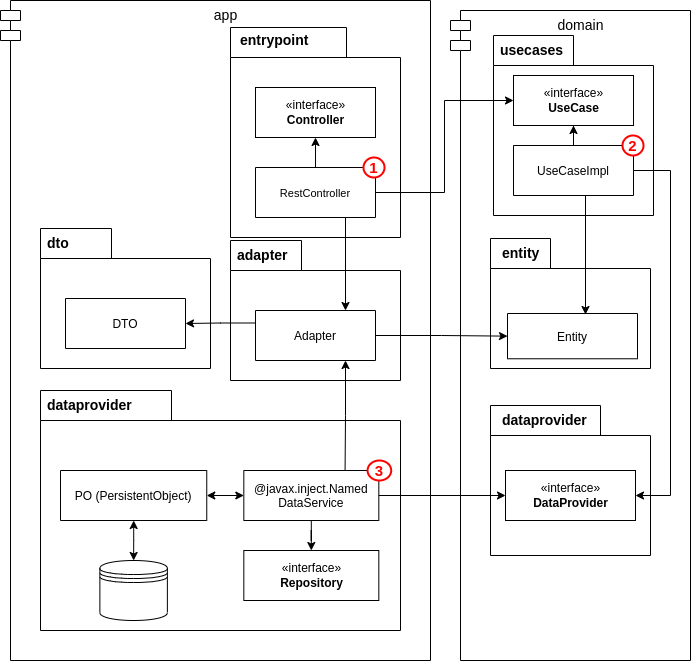

The diagram above was exported from draw.io. Its source (the exported page's mxGraphModel, read from the mxfile embedded in the PNG):
<mxGraphModel dx="1526" dy="825" grid="1" gridSize="10" guides="1" tooltips="1" connect="1" arrows="1" fold="1" page="1" pageScale="1" pageWidth="827" pageHeight="1169" math="0" shadow="0">
  <root>
    <mxCell id="WIyWlLk6GJQsqaUBKTNV-0" />
    <mxCell id="WIyWlLk6GJQsqaUBKTNV-1" parent="WIyWlLk6GJQsqaUBKTNV-0" />
    <mxCell id="uoTP7Lw6qK5BDZY5homJ-60" value="app" style="shape=module;align=center;spacingLeft=20;align=center;verticalAlign=top;labelBorderColor=none;fontSize=14;fillColor=none;html=1;" parent="WIyWlLk6GJQsqaUBKTNV-1" vertex="1">
      <mxGeometry x="60" y="130" width="430" height="660" as="geometry" />
    </mxCell>
    <mxCell id="uoTP7Lw6qK5BDZY5homJ-54" style="edgeStyle=orthogonalEdgeStyle;rounded=0;orthogonalLoop=1;jettySize=auto;html=1;fontSize=14;startArrow=none;startFill=0;exitX=0;exitY=0.25;exitDx=0;exitDy=0;entryX=1;entryY=0.5;entryDx=0;entryDy=0;endArrow=classic;endFill=1;" parent="WIyWlLk6GJQsqaUBKTNV-1" source="uoTP7Lw6qK5BDZY5homJ-84" target="uoTP7Lw6qK5BDZY5homJ-48" edge="1">
      <mxGeometry relative="1" as="geometry" />
    </mxCell>
    <mxCell id="uoTP7Lw6qK5BDZY5homJ-82" value="" style="group" parent="WIyWlLk6GJQsqaUBKTNV-1" vertex="1" connectable="0">
      <mxGeometry x="290" y="370" width="170" height="140" as="geometry" />
    </mxCell>
    <mxCell id="uoTP7Lw6qK5BDZY5homJ-83" value="adapter" style="shape=folder;fontStyle=1;spacingTop=0;tabWidth=71;tabHeight=30;tabPosition=left;html=1;fontSize=14;fillColor=none;labelPosition=center;verticalLabelPosition=middle;align=left;verticalAlign=top;textDirection=ltr;labelBorderColor=none;spacingRight=5;spacingLeft=5;" parent="uoTP7Lw6qK5BDZY5homJ-82" vertex="1">
      <mxGeometry width="170" height="140" as="geometry" />
    </mxCell>
    <mxCell id="uoTP7Lw6qK5BDZY5homJ-84" value="Adapter" style="swimlane;fontStyle=0;childLayout=stackLayout;horizontal=1;startSize=50;fillColor=none;horizontalStack=0;resizeParent=1;resizeParentMax=0;resizeLast=0;collapsible=1;marginBottom=0;" parent="uoTP7Lw6qK5BDZY5homJ-82" vertex="1" collapsed="1">
      <mxGeometry x="25" y="70" width="120" height="50" as="geometry">
        <mxRectangle x="304" y="210" width="140" height="52" as="alternateBounds" />
      </mxGeometry>
    </mxCell>
    <mxCell id="uoTP7Lw6qK5BDZY5homJ-85" value="app.entrypoint" style="shape=folder;fontStyle=1;spacingTop=10;tabWidth=130;tabHeight=20;tabPosition=left;html=1;fontSize=14;fillColor=none;labelPosition=center;verticalLabelPosition=top;align=left;verticalAlign=bottom;textDirection=ltr;labelBorderColor=none;" parent="uoTP7Lw6qK5BDZY5homJ-84" vertex="1">
      <mxGeometry y="50" width="120" height="220" as="geometry" />
    </mxCell>
    <mxCell id="uoTP7Lw6qK5BDZY5homJ-86" value="+ field: type" style="text;strokeColor=none;fillColor=none;align=left;verticalAlign=top;spacingLeft=4;spacingRight=4;overflow=hidden;rotatable=0;points=[[0,0.5],[1,0.5]];portConstraint=eastwest;" parent="uoTP7Lw6qK5BDZY5homJ-84" vertex="1">
      <mxGeometry y="270" width="120" height="26" as="geometry" />
    </mxCell>
    <mxCell id="uoTP7Lw6qK5BDZY5homJ-87" value="app" style="shape=folder;fontStyle=1;spacingTop=10;tabWidth=130;tabHeight=20;tabPosition=left;html=1;fontSize=14;fillColor=none;labelPosition=center;verticalLabelPosition=top;align=left;verticalAlign=bottom;textDirection=ltr;labelBorderColor=none;" parent="uoTP7Lw6qK5BDZY5homJ-84" vertex="1">
      <mxGeometry y="296" width="120" height="220" as="geometry" />
    </mxCell>
    <mxCell id="uoTP7Lw6qK5BDZY5homJ-89" style="edgeStyle=orthogonalEdgeStyle;rounded=0;orthogonalLoop=1;jettySize=auto;html=1;entryX=0.75;entryY=1;entryDx=0;entryDy=0;fontSize=14;startArrow=classic;startFill=1;exitX=0.75;exitY=0;exitDx=0;exitDy=0;endArrow=none;endFill=0;" parent="WIyWlLk6GJQsqaUBKTNV-1" source="uoTP7Lw6qK5BDZY5homJ-84" target="uoTP7Lw6qK5BDZY5homJ-6" edge="1">
      <mxGeometry relative="1" as="geometry" />
    </mxCell>
    <mxCell id="uoTP7Lw6qK5BDZY5homJ-90" style="edgeStyle=orthogonalEdgeStyle;rounded=0;orthogonalLoop=1;jettySize=auto;html=1;entryX=0.75;entryY=0;entryDx=0;entryDy=0;fontSize=14;startArrow=classic;startFill=1;exitX=0.75;exitY=1;exitDx=0;exitDy=0;endArrow=none;endFill=0;" parent="WIyWlLk6GJQsqaUBKTNV-1" source="uoTP7Lw6qK5BDZY5homJ-84" target="uoTP7Lw6qK5BDZY5homJ-26" edge="1">
      <mxGeometry relative="1" as="geometry" />
    </mxCell>
    <mxCell id="uoTP7Lw6qK5BDZY5homJ-99" value="" style="group" parent="WIyWlLk6GJQsqaUBKTNV-1" vertex="1" connectable="0">
      <mxGeometry x="290" y="157" width="170" height="210" as="geometry" />
    </mxCell>
    <mxCell id="uoTP7Lw6qK5BDZY5homJ-42" value="entrypoint" style="shape=folder;fontStyle=1;spacingTop=0;tabWidth=116;tabHeight=30;tabPosition=left;fontSize=14;fillColor=none;labelPosition=center;verticalLabelPosition=middle;align=left;verticalAlign=top;labelBorderColor=none;spacingRight=0;spacingLeft=10;html=1;horizontal=1;direction=east;flipH=0;flipV=0;spacing=0;" parent="uoTP7Lw6qK5BDZY5homJ-99" vertex="1">
      <mxGeometry width="170" height="210" as="geometry" />
    </mxCell>
    <mxCell id="uoTP7Lw6qK5BDZY5homJ-0" value="«interface»&lt;br&gt;&lt;b&gt;Controller&lt;br&gt;&lt;/b&gt;" style="html=1;" parent="uoTP7Lw6qK5BDZY5homJ-99" vertex="1">
      <mxGeometry x="25" y="60" width="120" height="50" as="geometry" />
    </mxCell>
    <mxCell id="uoTP7Lw6qK5BDZY5homJ-10" style="edgeStyle=orthogonalEdgeStyle;rounded=0;orthogonalLoop=1;jettySize=auto;html=1;entryX=0.5;entryY=1;entryDx=0;entryDy=0;" parent="uoTP7Lw6qK5BDZY5homJ-99" source="uoTP7Lw6qK5BDZY5homJ-6" target="uoTP7Lw6qK5BDZY5homJ-0" edge="1">
      <mxGeometry relative="1" as="geometry" />
    </mxCell>
    <mxCell id="UFmyh1QxBOk_kFI-_LA0-6" value="" style="group" parent="uoTP7Lw6qK5BDZY5homJ-99" vertex="1" connectable="0">
      <mxGeometry x="25" y="130" width="129" height="60" as="geometry" />
    </mxCell>
    <mxCell id="uoTP7Lw6qK5BDZY5homJ-6" value="RestController" style="swimlane;fontStyle=0;childLayout=stackLayout;horizontal=1;startSize=50;fillColor=none;horizontalStack=0;resizeParent=1;resizeParentMax=0;resizeLast=0;collapsible=1;marginBottom=0;fontSize=11;" parent="UFmyh1QxBOk_kFI-_LA0-6" vertex="1" collapsed="1">
      <mxGeometry y="10" width="120" height="50" as="geometry">
        <mxRectangle x="304" y="210" width="140" height="52" as="alternateBounds" />
      </mxGeometry>
    </mxCell>
    <mxCell id="uoTP7Lw6qK5BDZY5homJ-7" value="+ field: type" style="text;strokeColor=none;fillColor=none;align=left;verticalAlign=top;spacingLeft=4;spacingRight=4;overflow=hidden;rotatable=0;points=[[0,0.5],[1,0.5]];portConstraint=eastwest;" parent="uoTP7Lw6qK5BDZY5homJ-6" vertex="1">
      <mxGeometry y="50" width="120" height="26" as="geometry" />
    </mxCell>
    <mxCell id="UFmyh1QxBOk_kFI-_LA0-0" value="&lt;b&gt;&lt;font style=&quot;font-size: 15px&quot;&gt;1&lt;/font&gt;&lt;/b&gt;" style="strokeWidth=2;html=1;shape=mxgraph.flowchart.start_2;whiteSpace=wrap;fontColor=#FF0000;strokeColor=#FF0000;" parent="UFmyh1QxBOk_kFI-_LA0-6" vertex="1">
      <mxGeometry x="108" width="21" height="20" as="geometry" />
    </mxCell>
    <mxCell id="uoTP7Lw6qK5BDZY5homJ-101" value="" style="group" parent="WIyWlLk6GJQsqaUBKTNV-1" vertex="1" connectable="0">
      <mxGeometry x="100" y="520" width="360" height="240" as="geometry" />
    </mxCell>
    <mxCell id="uoTP7Lw6qK5BDZY5homJ-47" value="dataprovider" style="shape=folder;fontStyle=1;spacingTop=0;tabWidth=131;tabHeight=30;tabPosition=left;html=1;fontSize=14;fillColor=none;labelPosition=center;verticalLabelPosition=middle;align=left;verticalAlign=top;textDirection=ltr;labelBorderColor=none;horizontal=1;spacingRight=0;spacingLeft=5;" parent="uoTP7Lw6qK5BDZY5homJ-101" vertex="1">
      <mxGeometry width="360" height="240" as="geometry" />
    </mxCell>
    <mxCell id="uoTP7Lw6qK5BDZY5homJ-36" style="edgeStyle=orthogonalEdgeStyle;rounded=0;orthogonalLoop=1;jettySize=auto;html=1;entryX=0.5;entryY=0;entryDx=0;entryDy=0;startArrow=none;startFill=0;" parent="uoTP7Lw6qK5BDZY5homJ-101" source="uoTP7Lw6qK5BDZY5homJ-26" target="uoTP7Lw6qK5BDZY5homJ-35" edge="1">
      <mxGeometry relative="1" as="geometry" />
    </mxCell>
    <mxCell id="uoTP7Lw6qK5BDZY5homJ-35" value="«interface»&lt;br&gt;&lt;b&gt;Repository&lt;br&gt;&lt;/b&gt;" style="html=1;" parent="uoTP7Lw6qK5BDZY5homJ-101" vertex="1">
      <mxGeometry x="203.315" y="160" width="135" height="50" as="geometry" />
    </mxCell>
    <mxCell id="UFmyh1QxBOk_kFI-_LA0-5" value="" style="group" parent="uoTP7Lw6qK5BDZY5homJ-101" vertex="1" connectable="0">
      <mxGeometry x="203.315" y="70" width="147.375" height="60" as="geometry" />
    </mxCell>
    <mxCell id="uoTP7Lw6qK5BDZY5homJ-26" value="@javax.inject.Named&#10;DataService" style="swimlane;fontStyle=0;childLayout=stackLayout;horizontal=1;startSize=50;fillColor=none;horizontalStack=0;resizeParent=1;resizeParentMax=0;resizeLast=0;collapsible=1;marginBottom=0;" parent="UFmyh1QxBOk_kFI-_LA0-5" vertex="1" collapsed="1">
      <mxGeometry y="10" width="135" height="50" as="geometry">
        <mxRectangle x="304" y="210" width="140" height="52" as="alternateBounds" />
      </mxGeometry>
    </mxCell>
    <mxCell id="uoTP7Lw6qK5BDZY5homJ-27" value="+ field: type" style="text;strokeColor=none;fillColor=none;align=left;verticalAlign=top;spacingLeft=4;spacingRight=4;overflow=hidden;rotatable=0;points=[[0,0.5],[1,0.5]];portConstraint=eastwest;" parent="uoTP7Lw6qK5BDZY5homJ-26" vertex="1">
      <mxGeometry y="50" width="135" height="26" as="geometry" />
    </mxCell>
    <mxCell id="UFmyh1QxBOk_kFI-_LA0-2" value="&lt;b&gt;&lt;font style=&quot;font-size: 15px&quot;&gt;3&lt;/font&gt;&lt;/b&gt;" style="strokeWidth=2;html=1;shape=mxgraph.flowchart.start_2;whiteSpace=wrap;fontColor=#FF0000;strokeColor=#FF0000;" parent="UFmyh1QxBOk_kFI-_LA0-5" vertex="1">
      <mxGeometry x="123.75" width="23.625" height="20" as="geometry" />
    </mxCell>
    <mxCell id="uoTP7Lw6qK5BDZY5homJ-32" value="PO (PersistentObject)" style="swimlane;fontStyle=0;childLayout=stackLayout;horizontal=1;startSize=50;fillColor=none;horizontalStack=0;resizeParent=1;resizeParentMax=0;resizeLast=0;collapsible=1;marginBottom=0;" parent="uoTP7Lw6qK5BDZY5homJ-101" vertex="1" collapsed="1">
      <mxGeometry x="20" y="80" width="146.25" height="50" as="geometry">
        <mxRectangle x="304" y="210" width="140" height="52" as="alternateBounds" />
      </mxGeometry>
    </mxCell>
    <mxCell id="uoTP7Lw6qK5BDZY5homJ-33" value="+ field: type" style="text;strokeColor=none;fillColor=none;align=left;verticalAlign=top;spacingLeft=4;spacingRight=4;overflow=hidden;rotatable=0;points=[[0,0.5],[1,0.5]];portConstraint=eastwest;" parent="uoTP7Lw6qK5BDZY5homJ-32" vertex="1">
      <mxGeometry y="50" width="146.25" height="26" as="geometry" />
    </mxCell>
    <mxCell id="uoTP7Lw6qK5BDZY5homJ-37" value="" style="shape=datastore;whiteSpace=wrap;html=1;" parent="uoTP7Lw6qK5BDZY5homJ-101" vertex="1">
      <mxGeometry x="59.375" y="170" width="67.5" height="60" as="geometry" />
    </mxCell>
    <mxCell id="uoTP7Lw6qK5BDZY5homJ-34" style="edgeStyle=orthogonalEdgeStyle;rounded=0;orthogonalLoop=1;jettySize=auto;html=1;entryX=0;entryY=0.5;entryDx=0;entryDy=0;startArrow=classic;startFill=1;" parent="uoTP7Lw6qK5BDZY5homJ-101" source="uoTP7Lw6qK5BDZY5homJ-32" target="uoTP7Lw6qK5BDZY5homJ-26" edge="1">
      <mxGeometry relative="1" as="geometry" />
    </mxCell>
    <mxCell id="uoTP7Lw6qK5BDZY5homJ-39" style="edgeStyle=orthogonalEdgeStyle;rounded=0;orthogonalLoop=1;jettySize=auto;html=1;entryX=0.5;entryY=0;entryDx=0;entryDy=0;startArrow=classic;startFill=1;" parent="uoTP7Lw6qK5BDZY5homJ-101" source="uoTP7Lw6qK5BDZY5homJ-32" target="uoTP7Lw6qK5BDZY5homJ-37" edge="1">
      <mxGeometry relative="1" as="geometry" />
    </mxCell>
    <mxCell id="uoTP7Lw6qK5BDZY5homJ-106" value="" style="group" parent="WIyWlLk6GJQsqaUBKTNV-1" vertex="1" connectable="0">
      <mxGeometry x="80" y="358" width="170" height="140" as="geometry" />
    </mxCell>
    <mxCell id="uoTP7Lw6qK5BDZY5homJ-107" value="" style="group" parent="uoTP7Lw6qK5BDZY5homJ-106" vertex="1" connectable="0">
      <mxGeometry x="20" width="170" height="140" as="geometry" />
    </mxCell>
    <mxCell id="uoTP7Lw6qK5BDZY5homJ-58" value="dto" style="shape=folder;fontStyle=1;spacingTop=0;tabWidth=71;tabHeight=30;tabPosition=left;html=1;fontSize=14;fillColor=none;labelPosition=center;verticalLabelPosition=middle;align=left;verticalAlign=top;textDirection=ltr;labelBorderColor=none;spacingRight=5;spacingLeft=5;" parent="uoTP7Lw6qK5BDZY5homJ-107" vertex="1">
      <mxGeometry width="170" height="140" as="geometry" />
    </mxCell>
    <mxCell id="uoTP7Lw6qK5BDZY5homJ-48" value="DTO" style="swimlane;fontStyle=0;childLayout=stackLayout;horizontal=1;startSize=50;fillColor=none;horizontalStack=0;resizeParent=1;resizeParentMax=0;resizeLast=0;collapsible=1;marginBottom=0;" parent="uoTP7Lw6qK5BDZY5homJ-107" vertex="1" collapsed="1">
      <mxGeometry x="25" y="70" width="120" height="50" as="geometry">
        <mxRectangle x="304" y="210" width="140" height="52" as="alternateBounds" />
      </mxGeometry>
    </mxCell>
    <mxCell id="uoTP7Lw6qK5BDZY5homJ-57" value="app.entrypoint" style="shape=folder;fontStyle=1;spacingTop=10;tabWidth=130;tabHeight=20;tabPosition=left;html=1;fontSize=14;fillColor=none;labelPosition=center;verticalLabelPosition=top;align=left;verticalAlign=bottom;textDirection=ltr;labelBorderColor=none;" parent="uoTP7Lw6qK5BDZY5homJ-48" vertex="1">
      <mxGeometry y="50" width="120" height="220" as="geometry" />
    </mxCell>
    <mxCell id="uoTP7Lw6qK5BDZY5homJ-49" value="+ field: type" style="text;strokeColor=none;fillColor=none;align=left;verticalAlign=top;spacingLeft=4;spacingRight=4;overflow=hidden;rotatable=0;points=[[0,0.5],[1,0.5]];portConstraint=eastwest;" parent="uoTP7Lw6qK5BDZY5homJ-48" vertex="1">
      <mxGeometry y="270" width="120" height="26" as="geometry" />
    </mxCell>
    <mxCell id="uoTP7Lw6qK5BDZY5homJ-56" value="app" style="shape=folder;fontStyle=1;spacingTop=10;tabWidth=130;tabHeight=20;tabPosition=left;html=1;fontSize=14;fillColor=none;labelPosition=center;verticalLabelPosition=top;align=left;verticalAlign=bottom;textDirection=ltr;labelBorderColor=none;" parent="uoTP7Lw6qK5BDZY5homJ-48" vertex="1">
      <mxGeometry y="296" width="120" height="220" as="geometry" />
    </mxCell>
    <mxCell id="uoTP7Lw6qK5BDZY5homJ-64" value="domain" style="shape=module;align=left;spacingLeft=20;align=center;verticalAlign=top;labelBorderColor=none;fontSize=14;fillColor=none;html=1;labelBackgroundColor=default;fontColor=default;" parent="WIyWlLk6GJQsqaUBKTNV-1" vertex="1">
      <mxGeometry x="510" y="140" width="240" height="650" as="geometry" />
    </mxCell>
    <mxCell id="uoTP7Lw6qK5BDZY5homJ-94" value="" style="group" parent="WIyWlLk6GJQsqaUBKTNV-1" vertex="1" connectable="0">
      <mxGeometry x="550" y="368" width="160" height="130" as="geometry" />
    </mxCell>
    <mxCell id="uoTP7Lw6qK5BDZY5homJ-96" value="" style="group" parent="uoTP7Lw6qK5BDZY5homJ-94" vertex="1" connectable="0">
      <mxGeometry width="160" height="130" as="geometry" />
    </mxCell>
    <mxCell id="uoTP7Lw6qK5BDZY5homJ-66" value="entity" style="shape=folder;fontStyle=1;spacingTop=0;tabWidth=60;tabHeight=30;tabPosition=left;html=1;fontSize=14;fillColor=none;labelPosition=center;verticalLabelPosition=middle;align=left;verticalAlign=top;textDirection=ltr;labelBorderColor=none;spacingRight=5;spacingLeft=10;" parent="uoTP7Lw6qK5BDZY5homJ-96" vertex="1">
      <mxGeometry width="160" height="130" as="geometry" />
    </mxCell>
    <mxCell id="uoTP7Lw6qK5BDZY5homJ-23" value="Entity" style="swimlane;fontStyle=0;childLayout=stackLayout;horizontal=1;startSize=50;fillColor=none;horizontalStack=0;resizeParent=1;resizeParentMax=0;resizeLast=0;collapsible=1;marginBottom=0;" parent="uoTP7Lw6qK5BDZY5homJ-96" vertex="1" collapsed="1">
      <mxGeometry x="17" y="75" width="130" height="45.27" as="geometry">
        <mxRectangle x="304" y="210" width="140" height="52" as="alternateBounds" />
      </mxGeometry>
    </mxCell>
    <mxCell id="uoTP7Lw6qK5BDZY5homJ-44" value="app.entrypoint" style="shape=folder;fontStyle=1;spacingTop=10;tabWidth=130;tabHeight=20;tabPosition=left;html=1;fontSize=14;fillColor=none;labelPosition=center;verticalLabelPosition=top;align=left;verticalAlign=bottom;textDirection=ltr;labelBorderColor=none;" parent="uoTP7Lw6qK5BDZY5homJ-23" vertex="1">
      <mxGeometry y="45.27" width="130" height="190.66666666666669" as="geometry" />
    </mxCell>
    <mxCell id="uoTP7Lw6qK5BDZY5homJ-24" value="+ field: type" style="text;strokeColor=none;fillColor=none;align=left;verticalAlign=top;spacingLeft=4;spacingRight=4;overflow=hidden;rotatable=0;points=[[0,0.5],[1,0.5]];portConstraint=eastwest;" parent="uoTP7Lw6qK5BDZY5homJ-23" vertex="1">
      <mxGeometry y="235.9366666666667" width="130" height="22.533333333333335" as="geometry" />
    </mxCell>
    <mxCell id="uoTP7Lw6qK5BDZY5homJ-95" value="" style="group" parent="WIyWlLk6GJQsqaUBKTNV-1" vertex="1" connectable="0">
      <mxGeometry x="553" y="165" width="160" height="180" as="geometry" />
    </mxCell>
    <mxCell id="uoTP7Lw6qK5BDZY5homJ-65" value="usecases" style="shape=folder;fontStyle=1;spacingTop=0;tabWidth=80;tabHeight=30;tabPosition=left;html=1;fontSize=14;fillColor=none;labelPosition=center;verticalLabelPosition=middle;align=left;verticalAlign=top;textDirection=ltr;labelBorderColor=none;spacingRight=5;spacingLeft=5;" parent="uoTP7Lw6qK5BDZY5homJ-95" vertex="1">
      <mxGeometry width="160" height="180" as="geometry" />
    </mxCell>
    <mxCell id="uoTP7Lw6qK5BDZY5homJ-11" value="«interface»&lt;br&gt;&lt;b&gt;UseCase&lt;br&gt;&lt;/b&gt;" style="html=1;" parent="uoTP7Lw6qK5BDZY5homJ-95" vertex="1">
      <mxGeometry x="20" y="40" width="120" height="50" as="geometry" />
    </mxCell>
    <mxCell id="uoTP7Lw6qK5BDZY5homJ-15" style="edgeStyle=orthogonalEdgeStyle;rounded=0;orthogonalLoop=1;jettySize=auto;html=1;entryX=0.5;entryY=1;entryDx=0;entryDy=0;" parent="uoTP7Lw6qK5BDZY5homJ-95" source="uoTP7Lw6qK5BDZY5homJ-13" target="uoTP7Lw6qK5BDZY5homJ-11" edge="1">
      <mxGeometry relative="1" as="geometry" />
    </mxCell>
    <mxCell id="UFmyh1QxBOk_kFI-_LA0-7" value="" style="group" parent="uoTP7Lw6qK5BDZY5homJ-95" vertex="1" connectable="0">
      <mxGeometry x="20" y="100" width="130" height="60" as="geometry" />
    </mxCell>
    <mxCell id="uoTP7Lw6qK5BDZY5homJ-13" value="UseCaseImpl" style="swimlane;fontStyle=0;childLayout=stackLayout;horizontal=1;startSize=50;fillColor=none;horizontalStack=0;resizeParent=1;resizeParentMax=0;resizeLast=0;collapsible=1;marginBottom=0;" parent="UFmyh1QxBOk_kFI-_LA0-7" vertex="1" collapsed="1">
      <mxGeometry y="10" width="120" height="50" as="geometry">
        <mxRectangle x="304" y="210" width="140" height="52" as="alternateBounds" />
      </mxGeometry>
    </mxCell>
    <mxCell id="uoTP7Lw6qK5BDZY5homJ-14" value="+ field: type" style="text;strokeColor=none;fillColor=none;align=left;verticalAlign=top;spacingLeft=4;spacingRight=4;overflow=hidden;rotatable=0;points=[[0,0.5],[1,0.5]];portConstraint=eastwest;" parent="uoTP7Lw6qK5BDZY5homJ-13" vertex="1">
      <mxGeometry y="50" width="120" height="26" as="geometry" />
    </mxCell>
    <mxCell id="UFmyh1QxBOk_kFI-_LA0-1" value="&lt;b&gt;&lt;font style=&quot;font-size: 15px&quot;&gt;2&lt;br&gt;&lt;/font&gt;&lt;/b&gt;" style="strokeWidth=2;html=1;shape=mxgraph.flowchart.start_2;whiteSpace=wrap;fontColor=#FF0000;strokeColor=#FF0000;" parent="UFmyh1QxBOk_kFI-_LA0-7" vertex="1">
      <mxGeometry x="109" width="21" height="20" as="geometry" />
    </mxCell>
    <mxCell id="uoTP7Lw6qK5BDZY5homJ-97" value="" style="group" parent="WIyWlLk6GJQsqaUBKTNV-1" vertex="1" connectable="0">
      <mxGeometry x="550" y="535" width="160" height="150" as="geometry" />
    </mxCell>
    <mxCell id="uoTP7Lw6qK5BDZY5homJ-67" value="dataprovider" style="shape=folder;fontStyle=1;spacingTop=0;tabWidth=110;tabHeight=30;tabPosition=left;html=1;fontSize=14;fillColor=none;labelPosition=center;verticalLabelPosition=middle;align=left;verticalAlign=top;textDirection=ltr;labelBorderColor=none;spacingRight=5;spacingLeft=10;" parent="uoTP7Lw6qK5BDZY5homJ-97" vertex="1">
      <mxGeometry width="160" height="150" as="geometry" />
    </mxCell>
    <mxCell id="uoTP7Lw6qK5BDZY5homJ-16" value="«interface»&lt;br&gt;&lt;b&gt;DataProvider&lt;br&gt;&lt;/b&gt;" style="html=1;" parent="uoTP7Lw6qK5BDZY5homJ-97" vertex="1">
      <mxGeometry x="15" y="65" width="130" height="50" as="geometry" />
    </mxCell>
    <mxCell id="uoTP7Lw6qK5BDZY5homJ-78" style="edgeStyle=orthogonalEdgeStyle;rounded=0;orthogonalLoop=1;jettySize=auto;html=1;fontSize=14;startArrow=none;startFill=0;exitX=1;exitY=0.5;exitDx=0;exitDy=0;entryX=1;entryY=0.5;entryDx=0;entryDy=0;" parent="WIyWlLk6GJQsqaUBKTNV-1" source="uoTP7Lw6qK5BDZY5homJ-13" target="uoTP7Lw6qK5BDZY5homJ-16" edge="1">
      <mxGeometry relative="1" as="geometry">
        <Array as="points">
          <mxPoint x="730" y="300" />
          <mxPoint x="730" y="625" />
        </Array>
      </mxGeometry>
    </mxCell>
    <mxCell id="uoTP7Lw6qK5BDZY5homJ-25" style="edgeStyle=orthogonalEdgeStyle;rounded=0;orthogonalLoop=1;jettySize=auto;html=1;startArrow=none;startFill=0;exitX=0.6;exitY=1;exitDx=0;exitDy=0;endArrow=classic;endFill=1;exitPerimeter=0;entryX=0.6;entryY=0.022;entryDx=0;entryDy=0;entryPerimeter=0;" parent="WIyWlLk6GJQsqaUBKTNV-1" source="uoTP7Lw6qK5BDZY5homJ-13" target="uoTP7Lw6qK5BDZY5homJ-23" edge="1">
      <mxGeometry relative="1" as="geometry" />
    </mxCell>
    <mxCell id="uoTP7Lw6qK5BDZY5homJ-109" style="edgeStyle=orthogonalEdgeStyle;rounded=0;orthogonalLoop=1;jettySize=auto;html=1;entryX=0;entryY=0.5;entryDx=0;entryDy=0;fontSize=14;fontColor=default;startArrow=none;startFill=0;endArrow=classic;endFill=1;" parent="WIyWlLk6GJQsqaUBKTNV-1" source="uoTP7Lw6qK5BDZY5homJ-84" target="uoTP7Lw6qK5BDZY5homJ-23" edge="1">
      <mxGeometry relative="1" as="geometry" />
    </mxCell>
    <mxCell id="uoTP7Lw6qK5BDZY5homJ-111" style="edgeStyle=orthogonalEdgeStyle;rounded=0;orthogonalLoop=1;jettySize=auto;html=1;entryX=0;entryY=0.5;entryDx=0;entryDy=0;fontSize=14;fontColor=default;startArrow=none;startFill=0;" parent="WIyWlLk6GJQsqaUBKTNV-1" source="uoTP7Lw6qK5BDZY5homJ-6" target="uoTP7Lw6qK5BDZY5homJ-11" edge="1">
      <mxGeometry relative="1" as="geometry" />
    </mxCell>
    <mxCell id="uoTP7Lw6qK5BDZY5homJ-112" style="edgeStyle=orthogonalEdgeStyle;rounded=0;orthogonalLoop=1;jettySize=auto;html=1;fontSize=14;fontColor=default;startArrow=classic;startFill=1;exitX=0;exitY=0.5;exitDx=0;exitDy=0;endArrow=none;endFill=0;entryX=1;entryY=0.5;entryDx=0;entryDy=0;" parent="WIyWlLk6GJQsqaUBKTNV-1" source="uoTP7Lw6qK5BDZY5homJ-16" target="uoTP7Lw6qK5BDZY5homJ-26" edge="1">
      <mxGeometry relative="1" as="geometry" />
    </mxCell>
  </root>
</mxGraphModel>